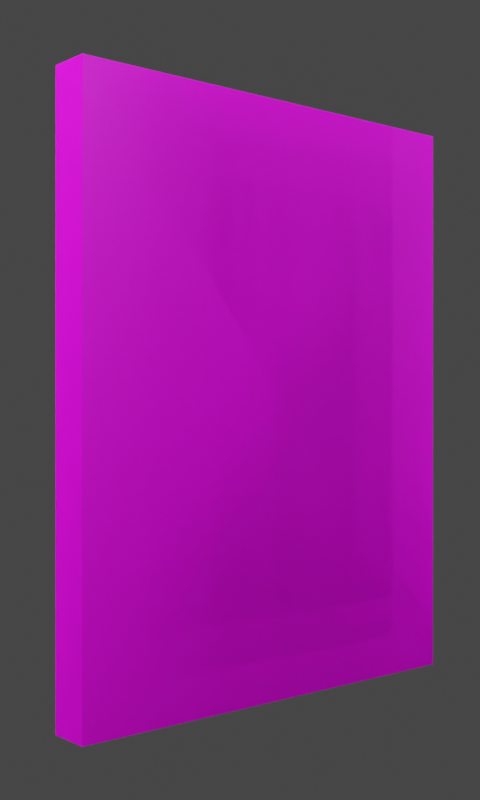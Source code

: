 # Source: book_collection.blend  (saved by Blender 4.0.36; exported with 4.5.12 LTS)
import bpy
from mathutils import Matrix  # noqa: F401  (used for matrix-valued properties, if any)

bpy.ops.wm.read_factory_settings(use_empty=True)
scene = bpy.context.scene
scene.name = 'Scene'

# ---- collections
col_collection = bpy.data.collections.new('Collection'); scene.collection.children.link(col_collection)

# ---- images (referenced by path relative to the original .blend; pixels are not part of the script)
import os
ASSET_DIR = os.environ.get("B2B_ASSET_DIR", "")  # directory of the original .blend (textures are referenced by path, not embedded)
HERE = os.path.dirname(os.path.abspath(__file__))  # packed textures are extracted next to this script under _unpacked/

def load_image(name, relpath, width, height, colorspace="sRGB"):
    """Load a texture the original file referenced (path relative to the .blend, or extracted next to this script)."""
    p = next((c for c in (os.path.join(HERE, relpath), os.path.join(ASSET_DIR, relpath)) if relpath and os.path.exists(c)), "")
    if p:
        img = bpy.data.images.load(p, check_existing=True)
        img.name = name
    else:  # same state as the original file: an image datablock whose file is absent (Cycles renders it pink)
        img = bpy.data.images.new(name, width, height)
        img.source = "FILE"
        img.filepath = "//" + (relpath or name)
    img.colorspace_settings.name = colorspace
    return img
img_spine_2403_png_001 = load_image('spine-2403.png.001', 'collection/spine-2403.png', 1024, 1024, 'sRGB')
img_paper_spine_png_014 = load_image('paper-spine.png.014', 'collection/paper-spine.png', 1024, 1024, 'sRGB')
img_cover_2403_jpg_001 = load_image('cover-2403.jpg.001', 'collection/cover-2403.jpg', 1024, 1024, 'sRGB')
img_backcover_2403_jpg_001 = load_image('backcover-2403.jpg.001', 'collection/backcover-2403.jpg', 1024, 1024, 'sRGB')
img_cover_2401_jpg = load_image('cover-2401.jpg', 'collection/cover-2401.jpg', 1024, 1024, 'sRGB')
img_spine_2401_png_001 = load_image('spine-2401.png.001', 'collection/spine-2401.png', 1024, 1024, 'sRGB')
img_backcover_2401_jpg_001 = load_image('backcover-2401.jpg.001', 'collection/backcover-2401.jpg', 1024, 1024, 'sRGB')
img_spine_2402_png_001 = load_image('spine-2402.png.001', 'collection/spine-2402.png', 1024, 1024, 'sRGB')
img_backcover_2402_jpg_001 = load_image('backcover-2402.jpg.001', 'collection/backcover-2402.jpg', 1024, 1024, 'sRGB')
img_cover_2402_jpg_001 = load_image('cover-2402.jpg.001', 'collection/cover-2402.jpg', 1024, 1024, 'sRGB')
img_spine_2301_png_001 = load_image('spine-2301.png.001', 'collection/spine-2301.png', 1024, 1024, 'sRGB')
img_cover_2301_jpg_001 = load_image('cover-2301.jpg.001', 'collection/cover-2301.jpg', 1024, 1024, 'sRGB')
img_backcover_2301_jpg_001 = load_image('backcover-2301.jpg.001', 'collection/backcover-2301.jpg', 1024, 1024, 'sRGB')
img_spine_2302_png_001 = load_image('spine-2302.png.001', 'collection/spine-2302.png', 1024, 1024, 'sRGB')
img_cover_2302_jpg_001 = load_image('cover-2302.jpg.001', 'collection/cover-2302.jpg', 1024, 1024, 'sRGB')
img_backcover_2302_jpg_001 = load_image('backcover-2302.jpg.001', 'collection/backcover-2302.jpg', 1024, 1024, 'sRGB')
img_spine_2303_png_001 = load_image('spine-2303.png.001', 'collection/spine-2303.png', 1024, 1024, 'sRGB')
img_cover_2303_jpg_001 = load_image('cover-2303.jpg.001', 'collection/cover-2303.jpg', 1024, 1024, 'sRGB')
img_backcover_2303_jpg_001 = load_image('backcover-2303.jpg.001', 'collection/backcover-2303.jpg', 1024, 1024, 'sRGB')
img_spine_2304_png_001 = load_image('spine-2304.png.001', 'collection/spine-2304.png', 1024, 1024, 'sRGB')
img_cover_2304_jpg_001 = load_image('cover-2304.jpg.001', 'collection/cover-2304.jpg', 1024, 1024, 'sRGB')
img_backcover_2304_jpg_001 = load_image('backcover-2304.jpg.001', 'collection/backcover-2304.jpg', 1024, 1024, 'sRGB')
img_spine_2305_png_001 = load_image('spine-2305.png.001', 'collection/spine-2305.png', 1024, 1024, 'sRGB')
img_cover_2305_jpg_001 = load_image('cover-2305.jpg.001', 'collection/cover-2305.jpg', 1024, 1024, 'sRGB')
img_backcover_2305_jpg_001 = load_image('backcover-2305.jpg.001', 'collection/backcover-2305.jpg', 1024, 1024, 'sRGB')
img_spine_2306_png_001 = load_image('spine-2306.png.001', 'collection/spine-2306.png', 1024, 1024, 'sRGB')
img_cover_2306_jpg_001 = load_image('cover-2306.jpg.001', 'collection/cover-2306.jpg', 1024, 1024, 'sRGB')
img_backcover_2306_jpg_001 = load_image('backcover-2306.jpg.001', 'collection/backcover-2306.jpg', 1024, 1024, 'sRGB')
img_spine_2307_png_001 = load_image('spine-2307.png.001', 'collection/spine-2307.png', 1024, 1024, 'sRGB')
img_cover_2307_jpg_001 = load_image('cover-2307.jpg.001', 'collection/cover-2307.jpg', 1024, 1024, 'sRGB')
img_backcover_2307_jpg_001 = load_image('backcover-2307.jpg.001', 'collection/backcover-2307.jpg', 1024, 1024, 'sRGB')
img_spine_2308_png_001 = load_image('spine-2308.png.001', 'collection/spine-2308.png', 1024, 1024, 'sRGB')
img_cover_2308_jpg_001 = load_image('cover-2308.jpg.001', 'collection/cover-2308.jpg', 1024, 1024, 'sRGB')
img_backcover_2308_jpg_001 = load_image('backcover-2308.jpg.001', 'collection/backcover-2308.jpg', 1024, 1024, 'sRGB')
img_spine_2309_png_001 = load_image('spine-2309.png.001', 'collection/spine-2309.png', 1024, 1024, 'sRGB')
img_cover_2309_jpg_001 = load_image('cover-2309.jpg.001', 'collection/cover-2309.jpg', 1024, 1024, 'sRGB')
img_backcover_2309_jpg_001 = load_image('backcover-2309.jpg.001', 'collection/backcover-2309.jpg', 1024, 1024, 'sRGB')
img_spine_2310_png_001 = load_image('spine-2310.png.001', 'collection/spine-2310.png', 1024, 1024, 'sRGB')
img_cover_2310_jpg_001 = load_image('cover-2310.jpg.001', 'collection/cover-2310.jpg', 1024, 1024, 'sRGB')
img_backcover_2310_jpg_001 = load_image('backcover-2310.jpg.001', 'collection/backcover-2310.jpg', 1024, 1024, 'sRGB')
img_spine_2311_png_001 = load_image('spine-2311.png.001', 'collection/spine-2311.png', 1024, 1024, 'sRGB')
img_cover_2311_jpg_001 = load_image('cover-2311.jpg.001', 'collection/cover-2311.jpg', 1024, 1024, 'sRGB')
img_backcover_2311_jpg_001 = load_image('backcover-2311.jpg.001', 'collection/backcover-2311.jpg', 1024, 1024, 'sRGB')
img_spine_2312_png_001 = load_image('spine-2312.png.001', 'collection/spine-2312.png', 1024, 1024, 'sRGB')
img_cover_2312_jpg_001 = load_image('cover-2312.jpg.001', 'collection/cover-2312.jpg', 1024, 1024, 'sRGB')
img_backcover_2312_jpg_001 = load_image('backcover-2312.jpg.001', 'collection/backcover-2312.jpg', 1024, 1024, 'sRGB')

# ---- materials (node trees are filled in below, after node groups)
mat_2403 = bpy.data.materials.new('책등2403')
mat_x = bpy.data.materials.new('종이')
mat_2403_1 = bpy.data.materials.new('커버2403')
mat_2403_2 = bpy.data.materials.new('뒷커버2403')
mat_2401 = bpy.data.materials.new('커버2401')
mat_2401_1 = bpy.data.materials.new('책등2401')
mat_2401_2 = bpy.data.materials.new('뒷커버2401')
mat_2402 = bpy.data.materials.new('책등2402')
mat_2402_1 = bpy.data.materials.new('뒷커버2402')
mat_2402_2 = bpy.data.materials.new('커버2402')
mat_2301 = bpy.data.materials.new('책등2301')
mat_2301_1 = bpy.data.materials.new('커버2301')
mat_2301_2 = bpy.data.materials.new('뒷커버2301')
mat_2302 = bpy.data.materials.new('책등2302')
mat_2302_1 = bpy.data.materials.new('커버2302')
mat_2302_2 = bpy.data.materials.new('뒷커버2302')
mat_2303 = bpy.data.materials.new('책등2303')
mat_2303_1 = bpy.data.materials.new('커버2303')
mat_2303_2 = bpy.data.materials.new('뒷커버2303')
mat_2304 = bpy.data.materials.new('책등2304')
mat_2304_1 = bpy.data.materials.new('커버2304')
mat_2304_2 = bpy.data.materials.new('뒷커버2304')
mat_2305 = bpy.data.materials.new('책등2305')
mat_2305_1 = bpy.data.materials.new('커버2305')
mat_2305_2 = bpy.data.materials.new('뒷커버2305')
mat_2306 = bpy.data.materials.new('책등2306')
mat_2306_1 = bpy.data.materials.new('커버2306')
mat_2306_2 = bpy.data.materials.new('뒷커버2306')
mat_2307 = bpy.data.materials.new('책등2307')
mat_2307_1 = bpy.data.materials.new('커버2307')
mat_2307_2 = bpy.data.materials.new('뒷커버2307')
mat_2308 = bpy.data.materials.new('책등2308')
mat_2308_1 = bpy.data.materials.new('커버2308')
mat_2308_2 = bpy.data.materials.new('뒷커버2308')
mat_2309 = bpy.data.materials.new('책등2309')
mat_2309_1 = bpy.data.materials.new('커버2309')
mat_2309_2 = bpy.data.materials.new('뒷커버2309')
mat_2310 = bpy.data.materials.new('책등2310')
mat_2310_1 = bpy.data.materials.new('커버2310')
mat_2310_2 = bpy.data.materials.new('뒷커버2310')
mat_2311 = bpy.data.materials.new('책등2311')
mat_2311_1 = bpy.data.materials.new('커버2311')
mat_2311_2 = bpy.data.materials.new('뒷커버2311')
mat_2312 = bpy.data.materials.new('책등2312')
mat_2312_1 = bpy.data.materials.new('커버2312')
mat_2312_2 = bpy.data.materials.new('뒷커버2312')

# ---- material node trees
mat_2403.use_nodes = True; mat_2403.node_tree.nodes.clear()
_N = mat_2403.node_tree.nodes; _L = mat_2403.node_tree.links
n0 = _N.new('ShaderNodeBsdfPrincipled'); n0.name = '프린시플드 BSDF'; n0.location = (10, 300)
n0.inputs[3].default_value = 1.45
n1 = _N.new('ShaderNodeOutputMaterial'); n1.name = '매테리얼 출력'; n1.location = (300, 300)
n2 = _N.new('ShaderNodeTexImage'); n2.name = '이미지 텍스처'; n2.location = (-280, 280)
n2.image = img_spine_2403_png_001
_L.new(n0.outputs[0], n1.inputs[0])
_L.new(n2.outputs[0], n0.inputs[0])
n1.is_active_output = True
mat_x.use_nodes = True; mat_x.node_tree.nodes.clear()
_N = mat_x.node_tree.nodes; _L = mat_x.node_tree.links
n0 = _N.new('ShaderNodeBsdfPrincipled'); n0.name = '프린시플드 BSDF'; n0.location = (10, 300)
n0.inputs[3].default_value = 1.45
n1 = _N.new('ShaderNodeOutputMaterial'); n1.name = '매테리얼 출력'; n1.location = (300, 300)
n2 = _N.new('ShaderNodeTexImage'); n2.name = '이미지 텍스처'; n2.location = (-280, 280)
n2.image = img_paper_spine_png_014
_L.new(n0.outputs[0], n1.inputs[0])
_L.new(n2.outputs[0], n0.inputs[0])
n1.is_active_output = True
mat_2403_1.use_nodes = True; mat_2403_1.node_tree.nodes.clear()
_N = mat_2403_1.node_tree.nodes; _L = mat_2403_1.node_tree.links
n0 = _N.new('ShaderNodeBsdfPrincipled'); n0.name = '프린시플드 BSDF'; n0.location = (10, 300)
n0.inputs[3].default_value = 1.45
n1 = _N.new('ShaderNodeOutputMaterial'); n1.name = '매테리얼 출력'; n1.location = (300, 300)
n2 = _N.new('ShaderNodeTexImage'); n2.name = '이미지 텍스처'; n2.location = (-280, 280)
n2.image = img_cover_2403_jpg_001
_L.new(n0.outputs[0], n1.inputs[0])
_L.new(n2.outputs[0], n0.inputs[0])
n1.is_active_output = True
mat_2403_2.use_nodes = True; mat_2403_2.node_tree.nodes.clear()
_N = mat_2403_2.node_tree.nodes; _L = mat_2403_2.node_tree.links
n0 = _N.new('ShaderNodeBsdfPrincipled'); n0.name = '프린시플드 BSDF'; n0.location = (10, 300)
n0.inputs[3].default_value = 1.45
n1 = _N.new('ShaderNodeOutputMaterial'); n1.name = '매테리얼 출력'; n1.location = (300, 300)
n2 = _N.new('ShaderNodeTexImage'); n2.name = '이미지 텍스처'; n2.location = (-280, 280)
n2.image = img_backcover_2403_jpg_001
_L.new(n0.outputs[0], n1.inputs[0])
_L.new(n2.outputs[0], n0.inputs[0])
n1.is_active_output = True
mat_2401.use_nodes = True; mat_2401.node_tree.nodes.clear()
_N = mat_2401.node_tree.nodes; _L = mat_2401.node_tree.links
n0 = _N.new('ShaderNodeBsdfPrincipled'); n0.name = '프린시플드 BSDF'; n0.location = (10, 300)
n0.inputs[3].default_value = 1.45
n1 = _N.new('ShaderNodeOutputMaterial'); n1.name = '매테리얼 출력'; n1.location = (300, 300)
n2 = _N.new('ShaderNodeTexImage'); n2.name = '이미지 텍스처'; n2.location = (-280, 280)
n2.image = img_cover_2401_jpg
_L.new(n0.outputs[0], n1.inputs[0])
_L.new(n2.outputs[0], n0.inputs[0])
n1.is_active_output = True
mat_2401_1.use_nodes = True; mat_2401_1.node_tree.nodes.clear()
_N = mat_2401_1.node_tree.nodes; _L = mat_2401_1.node_tree.links
n0 = _N.new('ShaderNodeBsdfPrincipled'); n0.name = '프린시플드 BSDF'; n0.location = (10, 300)
n0.inputs[3].default_value = 1.45
n1 = _N.new('ShaderNodeOutputMaterial'); n1.name = '매테리얼 출력'; n1.location = (300, 300)
n2 = _N.new('ShaderNodeTexImage'); n2.name = '이미지 텍스처'; n2.location = (-280, 280)
n2.image = img_spine_2401_png_001
_L.new(n0.outputs[0], n1.inputs[0])
_L.new(n2.outputs[0], n0.inputs[0])
n1.is_active_output = True
mat_2401_2.use_nodes = True; mat_2401_2.node_tree.nodes.clear()
_N = mat_2401_2.node_tree.nodes; _L = mat_2401_2.node_tree.links
n0 = _N.new('ShaderNodeBsdfPrincipled'); n0.name = '프린시플드 BSDF'; n0.location = (10, 300)
n0.inputs[3].default_value = 1.45
n1 = _N.new('ShaderNodeOutputMaterial'); n1.name = '매테리얼 출력'; n1.location = (300, 300)
n2 = _N.new('ShaderNodeTexImage'); n2.name = '이미지 텍스처'; n2.location = (-280, 280)
n2.image = img_backcover_2401_jpg_001
_L.new(n0.outputs[0], n1.inputs[0])
_L.new(n2.outputs[0], n0.inputs[0])
n1.is_active_output = True
mat_2402.use_nodes = True; mat_2402.node_tree.nodes.clear()
_N = mat_2402.node_tree.nodes; _L = mat_2402.node_tree.links
n0 = _N.new('ShaderNodeBsdfPrincipled'); n0.name = '프린시플드 BSDF'; n0.location = (10, 300)
n0.inputs[3].default_value = 1.45
n1 = _N.new('ShaderNodeOutputMaterial'); n1.name = '매테리얼 출력'; n1.location = (300, 300)
n2 = _N.new('ShaderNodeTexImage'); n2.name = '이미지 텍스처'; n2.location = (-280, 280)
n2.image = img_spine_2402_png_001
_L.new(n0.outputs[0], n1.inputs[0])
_L.new(n2.outputs[0], n0.inputs[0])
n1.is_active_output = True
mat_2402_1.use_nodes = True; mat_2402_1.node_tree.nodes.clear()
_N = mat_2402_1.node_tree.nodes; _L = mat_2402_1.node_tree.links
n0 = _N.new('ShaderNodeBsdfPrincipled'); n0.name = '프린시플드 BSDF'; n0.location = (10, 300)
n0.inputs[3].default_value = 1.45
n1 = _N.new('ShaderNodeOutputMaterial'); n1.name = '매테리얼 출력'; n1.location = (300, 300)
n2 = _N.new('ShaderNodeTexImage'); n2.name = '이미지 텍스처'; n2.location = (-280, 280)
n2.image = img_backcover_2402_jpg_001
_L.new(n0.outputs[0], n1.inputs[0])
_L.new(n2.outputs[0], n0.inputs[0])
n1.is_active_output = True
mat_2402_2.use_nodes = True; mat_2402_2.node_tree.nodes.clear()
_N = mat_2402_2.node_tree.nodes; _L = mat_2402_2.node_tree.links
n0 = _N.new('ShaderNodeBsdfPrincipled'); n0.name = '프린시플드 BSDF'; n0.location = (10, 300)
n0.inputs[3].default_value = 1.45
n1 = _N.new('ShaderNodeOutputMaterial'); n1.name = '매테리얼 출력'; n1.location = (300, 300)
n2 = _N.new('ShaderNodeTexImage'); n2.name = '이미지 텍스처'; n2.location = (-280, 280)
n2.image = img_cover_2402_jpg_001
_L.new(n0.outputs[0], n1.inputs[0])
_L.new(n2.outputs[0], n0.inputs[0])
n1.is_active_output = True
mat_2301.use_nodes = True; mat_2301.node_tree.nodes.clear()
_N = mat_2301.node_tree.nodes; _L = mat_2301.node_tree.links
n0 = _N.new('ShaderNodeBsdfPrincipled'); n0.name = '프린시플드 BSDF'; n0.location = (10, 300)
n0.inputs[3].default_value = 1.45
n1 = _N.new('ShaderNodeOutputMaterial'); n1.name = '매테리얼 출력'; n1.location = (300, 300)
n2 = _N.new('ShaderNodeTexImage'); n2.name = '이미지 텍스처'; n2.location = (-280, 280)
n2.image = img_spine_2301_png_001
_L.new(n0.outputs[0], n1.inputs[0])
_L.new(n2.outputs[0], n0.inputs[0])
n1.is_active_output = True
mat_2301_1.use_nodes = True; mat_2301_1.node_tree.nodes.clear()
_N = mat_2301_1.node_tree.nodes; _L = mat_2301_1.node_tree.links
n0 = _N.new('ShaderNodeBsdfPrincipled'); n0.name = '프린시플드 BSDF'; n0.location = (10, 300)
n0.inputs[3].default_value = 1.45
n1 = _N.new('ShaderNodeOutputMaterial'); n1.name = '매테리얼 출력'; n1.location = (300, 300)
n2 = _N.new('ShaderNodeTexImage'); n2.name = '이미지 텍스처'; n2.location = (-280, 280)
n2.image = img_cover_2301_jpg_001
_L.new(n0.outputs[0], n1.inputs[0])
_L.new(n2.outputs[0], n0.inputs[0])
n1.is_active_output = True
mat_2301_2.use_nodes = True; mat_2301_2.node_tree.nodes.clear()
_N = mat_2301_2.node_tree.nodes; _L = mat_2301_2.node_tree.links
n0 = _N.new('ShaderNodeBsdfPrincipled'); n0.name = '프린시플드 BSDF'; n0.location = (10, 300)
n0.inputs[3].default_value = 1.45
n1 = _N.new('ShaderNodeOutputMaterial'); n1.name = '매테리얼 출력'; n1.location = (300, 300)
n2 = _N.new('ShaderNodeTexImage'); n2.name = '이미지 텍스처'; n2.location = (-280, 280)
n2.image = img_backcover_2301_jpg_001
_L.new(n0.outputs[0], n1.inputs[0])
_L.new(n2.outputs[0], n0.inputs[0])
n1.is_active_output = True
mat_2302.use_nodes = True; mat_2302.node_tree.nodes.clear()
_N = mat_2302.node_tree.nodes; _L = mat_2302.node_tree.links
n0 = _N.new('ShaderNodeBsdfPrincipled'); n0.name = '프린시플드 BSDF'; n0.location = (10, 300)
n0.inputs[3].default_value = 1.45
n1 = _N.new('ShaderNodeOutputMaterial'); n1.name = '매테리얼 출력'; n1.location = (300, 300)
n2 = _N.new('ShaderNodeTexImage'); n2.name = '이미지 텍스처'; n2.location = (-280, 280)
n2.image = img_spine_2302_png_001
_L.new(n0.outputs[0], n1.inputs[0])
_L.new(n2.outputs[0], n0.inputs[0])
n1.is_active_output = True
mat_2302_1.use_nodes = True; mat_2302_1.node_tree.nodes.clear()
_N = mat_2302_1.node_tree.nodes; _L = mat_2302_1.node_tree.links
n0 = _N.new('ShaderNodeBsdfPrincipled'); n0.name = '프린시플드 BSDF'; n0.location = (10, 300)
n0.inputs[3].default_value = 1.45
n1 = _N.new('ShaderNodeOutputMaterial'); n1.name = '매테리얼 출력'; n1.location = (300, 300)
n2 = _N.new('ShaderNodeTexImage'); n2.name = '이미지 텍스처'; n2.location = (-280, 280)
n2.image = img_cover_2302_jpg_001
_L.new(n0.outputs[0], n1.inputs[0])
_L.new(n2.outputs[0], n0.inputs[0])
n1.is_active_output = True
mat_2302_2.use_nodes = True; mat_2302_2.node_tree.nodes.clear()
_N = mat_2302_2.node_tree.nodes; _L = mat_2302_2.node_tree.links
n0 = _N.new('ShaderNodeBsdfPrincipled'); n0.name = '프린시플드 BSDF'; n0.location = (10, 300)
n0.inputs[3].default_value = 1.45
n1 = _N.new('ShaderNodeOutputMaterial'); n1.name = '매테리얼 출력'; n1.location = (300, 300)
n2 = _N.new('ShaderNodeTexImage'); n2.name = '이미지 텍스처'; n2.location = (-280, 280)
n2.image = img_backcover_2302_jpg_001
_L.new(n0.outputs[0], n1.inputs[0])
_L.new(n2.outputs[0], n0.inputs[0])
n1.is_active_output = True
mat_2303.use_nodes = True; mat_2303.node_tree.nodes.clear()
_N = mat_2303.node_tree.nodes; _L = mat_2303.node_tree.links
n0 = _N.new('ShaderNodeBsdfPrincipled'); n0.name = '프린시플드 BSDF'; n0.location = (10, 300)
n0.inputs[3].default_value = 1.45
n1 = _N.new('ShaderNodeOutputMaterial'); n1.name = '매테리얼 출력'; n1.location = (300, 300)
n2 = _N.new('ShaderNodeTexImage'); n2.name = '이미지 텍스처'; n2.location = (-280, 280)
n2.image = img_spine_2303_png_001
_L.new(n0.outputs[0], n1.inputs[0])
_L.new(n2.outputs[0], n0.inputs[0])
n1.is_active_output = True
mat_2303_1.use_nodes = True; mat_2303_1.node_tree.nodes.clear()
_N = mat_2303_1.node_tree.nodes; _L = mat_2303_1.node_tree.links
n0 = _N.new('ShaderNodeBsdfPrincipled'); n0.name = '프린시플드 BSDF'; n0.location = (10, 300)
n0.inputs[3].default_value = 1.45
n1 = _N.new('ShaderNodeOutputMaterial'); n1.name = '매테리얼 출력'; n1.location = (300, 300)
n2 = _N.new('ShaderNodeTexImage'); n2.name = '이미지 텍스처'; n2.location = (-280, 280)
n2.image = img_cover_2303_jpg_001
_L.new(n0.outputs[0], n1.inputs[0])
_L.new(n2.outputs[0], n0.inputs[0])
n1.is_active_output = True
mat_2303_2.use_nodes = True; mat_2303_2.node_tree.nodes.clear()
_N = mat_2303_2.node_tree.nodes; _L = mat_2303_2.node_tree.links
n0 = _N.new('ShaderNodeBsdfPrincipled'); n0.name = '프린시플드 BSDF'; n0.location = (10, 300)
n0.inputs[3].default_value = 1.45
n1 = _N.new('ShaderNodeOutputMaterial'); n1.name = '매테리얼 출력'; n1.location = (300, 300)
n2 = _N.new('ShaderNodeTexImage'); n2.name = '이미지 텍스처'; n2.location = (-280, 280)
n2.image = img_backcover_2303_jpg_001
_L.new(n0.outputs[0], n1.inputs[0])
_L.new(n2.outputs[0], n0.inputs[0])
n1.is_active_output = True
mat_2304.use_nodes = True; mat_2304.node_tree.nodes.clear()
_N = mat_2304.node_tree.nodes; _L = mat_2304.node_tree.links
n0 = _N.new('ShaderNodeBsdfPrincipled'); n0.name = '프린시플드 BSDF'; n0.location = (10, 300)
n0.inputs[3].default_value = 1.45
n1 = _N.new('ShaderNodeOutputMaterial'); n1.name = '매테리얼 출력'; n1.location = (300, 300)
n2 = _N.new('ShaderNodeTexImage'); n2.name = '이미지 텍스처'; n2.location = (-280, 280)
n2.image = img_spine_2304_png_001
_L.new(n0.outputs[0], n1.inputs[0])
_L.new(n2.outputs[0], n0.inputs[0])
n1.is_active_output = True
mat_2304_1.use_nodes = True; mat_2304_1.node_tree.nodes.clear()
_N = mat_2304_1.node_tree.nodes; _L = mat_2304_1.node_tree.links
n0 = _N.new('ShaderNodeBsdfPrincipled'); n0.name = '프린시플드 BSDF'; n0.location = (10, 300)
n0.inputs[3].default_value = 1.45
n1 = _N.new('ShaderNodeOutputMaterial'); n1.name = '매테리얼 출력'; n1.location = (300, 300)
n2 = _N.new('ShaderNodeTexImage'); n2.name = '이미지 텍스처'; n2.location = (-280, 280)
n2.image = img_cover_2304_jpg_001
_L.new(n0.outputs[0], n1.inputs[0])
_L.new(n2.outputs[0], n0.inputs[0])
n1.is_active_output = True
mat_2304_2.use_nodes = True; mat_2304_2.node_tree.nodes.clear()
_N = mat_2304_2.node_tree.nodes; _L = mat_2304_2.node_tree.links
n0 = _N.new('ShaderNodeBsdfPrincipled'); n0.name = '프린시플드 BSDF'; n0.location = (10, 300)
n0.inputs[3].default_value = 1.45
n1 = _N.new('ShaderNodeOutputMaterial'); n1.name = '매테리얼 출력'; n1.location = (300, 300)
n2 = _N.new('ShaderNodeTexImage'); n2.name = '이미지 텍스처'; n2.location = (-280, 280)
n2.image = img_backcover_2304_jpg_001
_L.new(n0.outputs[0], n1.inputs[0])
_L.new(n2.outputs[0], n0.inputs[0])
n1.is_active_output = True
mat_2305.use_nodes = True; mat_2305.node_tree.nodes.clear()
_N = mat_2305.node_tree.nodes; _L = mat_2305.node_tree.links
n0 = _N.new('ShaderNodeBsdfPrincipled'); n0.name = '프린시플드 BSDF'; n0.location = (10, 300)
n0.inputs[3].default_value = 1.45
n1 = _N.new('ShaderNodeOutputMaterial'); n1.name = '매테리얼 출력'; n1.location = (300, 300)
n2 = _N.new('ShaderNodeTexImage'); n2.name = '이미지 텍스처'; n2.location = (-280, 280)
n2.image = img_spine_2305_png_001
_L.new(n0.outputs[0], n1.inputs[0])
_L.new(n2.outputs[0], n0.inputs[0])
n1.is_active_output = True
mat_2305_1.use_nodes = True; mat_2305_1.node_tree.nodes.clear()
_N = mat_2305_1.node_tree.nodes; _L = mat_2305_1.node_tree.links
n0 = _N.new('ShaderNodeBsdfPrincipled'); n0.name = '프린시플드 BSDF'; n0.location = (10, 300)
n0.inputs[3].default_value = 1.45
n1 = _N.new('ShaderNodeOutputMaterial'); n1.name = '매테리얼 출력'; n1.location = (300, 300)
n2 = _N.new('ShaderNodeTexImage'); n2.name = '이미지 텍스처'; n2.location = (-280, 280)
n2.image = img_cover_2305_jpg_001
_L.new(n0.outputs[0], n1.inputs[0])
_L.new(n2.outputs[0], n0.inputs[0])
n1.is_active_output = True
mat_2305_2.use_nodes = True; mat_2305_2.node_tree.nodes.clear()
_N = mat_2305_2.node_tree.nodes; _L = mat_2305_2.node_tree.links
n0 = _N.new('ShaderNodeBsdfPrincipled'); n0.name = '프린시플드 BSDF'; n0.location = (10, 300)
n0.inputs[3].default_value = 1.45
n1 = _N.new('ShaderNodeOutputMaterial'); n1.name = '매테리얼 출력'; n1.location = (300, 300)
n2 = _N.new('ShaderNodeTexImage'); n2.name = '이미지 텍스처'; n2.location = (-280, 280)
n2.image = img_backcover_2305_jpg_001
_L.new(n0.outputs[0], n1.inputs[0])
_L.new(n2.outputs[0], n0.inputs[0])
n1.is_active_output = True
mat_2306.use_nodes = True; mat_2306.node_tree.nodes.clear()
_N = mat_2306.node_tree.nodes; _L = mat_2306.node_tree.links
n0 = _N.new('ShaderNodeBsdfPrincipled'); n0.name = '프린시플드 BSDF'; n0.location = (10, 300)
n0.inputs[3].default_value = 1.45
n1 = _N.new('ShaderNodeOutputMaterial'); n1.name = '매테리얼 출력'; n1.location = (300, 300)
n2 = _N.new('ShaderNodeTexImage'); n2.name = '이미지 텍스처'; n2.location = (-280, 280)
n2.image = img_spine_2306_png_001
_L.new(n0.outputs[0], n1.inputs[0])
_L.new(n2.outputs[0], n0.inputs[0])
n1.is_active_output = True
mat_2306_1.use_nodes = True; mat_2306_1.node_tree.nodes.clear()
_N = mat_2306_1.node_tree.nodes; _L = mat_2306_1.node_tree.links
n0 = _N.new('ShaderNodeBsdfPrincipled'); n0.name = '프린시플드 BSDF'; n0.location = (10, 300)
n0.inputs[3].default_value = 1.45
n1 = _N.new('ShaderNodeOutputMaterial'); n1.name = '매테리얼 출력'; n1.location = (300, 300)
n2 = _N.new('ShaderNodeTexImage'); n2.name = '이미지 텍스처'; n2.location = (-280, 280)
n2.image = img_cover_2306_jpg_001
_L.new(n0.outputs[0], n1.inputs[0])
_L.new(n2.outputs[0], n0.inputs[0])
n1.is_active_output = True
mat_2306_2.use_nodes = True; mat_2306_2.node_tree.nodes.clear()
_N = mat_2306_2.node_tree.nodes; _L = mat_2306_2.node_tree.links
n0 = _N.new('ShaderNodeBsdfPrincipled'); n0.name = '프린시플드 BSDF'; n0.location = (10, 300)
n0.inputs[3].default_value = 1.45
n1 = _N.new('ShaderNodeOutputMaterial'); n1.name = '매테리얼 출력'; n1.location = (300, 300)
n2 = _N.new('ShaderNodeTexImage'); n2.name = '이미지 텍스처'; n2.location = (-280, 280)
n2.image = img_backcover_2306_jpg_001
_L.new(n0.outputs[0], n1.inputs[0])
_L.new(n2.outputs[0], n0.inputs[0])
n1.is_active_output = True
mat_2307.use_nodes = True; mat_2307.node_tree.nodes.clear()
_N = mat_2307.node_tree.nodes; _L = mat_2307.node_tree.links
n0 = _N.new('ShaderNodeBsdfPrincipled'); n0.name = '프린시플드 BSDF'; n0.location = (10, 300)
n0.inputs[3].default_value = 1.45
n1 = _N.new('ShaderNodeOutputMaterial'); n1.name = '매테리얼 출력'; n1.location = (300, 300)
n2 = _N.new('ShaderNodeTexImage'); n2.name = '이미지 텍스처'; n2.location = (-280, 280)
n2.image = img_spine_2307_png_001
_L.new(n0.outputs[0], n1.inputs[0])
_L.new(n2.outputs[0], n0.inputs[0])
n1.is_active_output = True
mat_2307_1.use_nodes = True; mat_2307_1.node_tree.nodes.clear()
_N = mat_2307_1.node_tree.nodes; _L = mat_2307_1.node_tree.links
n0 = _N.new('ShaderNodeBsdfPrincipled'); n0.name = '프린시플드 BSDF'; n0.location = (10, 300)
n0.inputs[3].default_value = 1.45
n1 = _N.new('ShaderNodeOutputMaterial'); n1.name = '매테리얼 출력'; n1.location = (300, 300)
n2 = _N.new('ShaderNodeTexImage'); n2.name = '이미지 텍스처'; n2.location = (-280, 280)
n2.image = img_cover_2307_jpg_001
_L.new(n0.outputs[0], n1.inputs[0])
_L.new(n2.outputs[0], n0.inputs[0])
n1.is_active_output = True
mat_2307_2.use_nodes = True; mat_2307_2.node_tree.nodes.clear()
_N = mat_2307_2.node_tree.nodes; _L = mat_2307_2.node_tree.links
n0 = _N.new('ShaderNodeBsdfPrincipled'); n0.name = '프린시플드 BSDF'; n0.location = (10, 300)
n0.inputs[3].default_value = 1.45
n1 = _N.new('ShaderNodeOutputMaterial'); n1.name = '매테리얼 출력'; n1.location = (300, 300)
n2 = _N.new('ShaderNodeTexImage'); n2.name = '이미지 텍스처'; n2.location = (-280, 280)
n2.image = img_backcover_2307_jpg_001
_L.new(n0.outputs[0], n1.inputs[0])
_L.new(n2.outputs[0], n0.inputs[0])
n1.is_active_output = True
mat_2308.use_nodes = True; mat_2308.node_tree.nodes.clear()
_N = mat_2308.node_tree.nodes; _L = mat_2308.node_tree.links
n0 = _N.new('ShaderNodeBsdfPrincipled'); n0.name = '프린시플드 BSDF'; n0.location = (10, 300)
n0.inputs[3].default_value = 1.45
n1 = _N.new('ShaderNodeOutputMaterial'); n1.name = '매테리얼 출력'; n1.location = (300, 300)
n2 = _N.new('ShaderNodeTexImage'); n2.name = '이미지 텍스처'; n2.location = (-280, 280)
n2.image = img_spine_2308_png_001
_L.new(n0.outputs[0], n1.inputs[0])
_L.new(n2.outputs[0], n0.inputs[0])
n1.is_active_output = True
mat_2308_1.use_nodes = True; mat_2308_1.node_tree.nodes.clear()
_N = mat_2308_1.node_tree.nodes; _L = mat_2308_1.node_tree.links
n0 = _N.new('ShaderNodeBsdfPrincipled'); n0.name = '프린시플드 BSDF'; n0.location = (10, 300)
n0.inputs[3].default_value = 1.45
n1 = _N.new('ShaderNodeOutputMaterial'); n1.name = '매테리얼 출력'; n1.location = (300, 300)
n2 = _N.new('ShaderNodeTexImage'); n2.name = '이미지 텍스처'; n2.location = (-280, 280)
n2.image = img_cover_2308_jpg_001
_L.new(n0.outputs[0], n1.inputs[0])
_L.new(n2.outputs[0], n0.inputs[0])
n1.is_active_output = True
mat_2308_2.use_nodes = True; mat_2308_2.node_tree.nodes.clear()
_N = mat_2308_2.node_tree.nodes; _L = mat_2308_2.node_tree.links
n0 = _N.new('ShaderNodeBsdfPrincipled'); n0.name = '프린시플드 BSDF'; n0.location = (10, 300)
n0.inputs[3].default_value = 1.45
n1 = _N.new('ShaderNodeOutputMaterial'); n1.name = '매테리얼 출력'; n1.location = (300, 300)
n2 = _N.new('ShaderNodeTexImage'); n2.name = '이미지 텍스처'; n2.location = (-280, 280)
n2.image = img_backcover_2308_jpg_001
_L.new(n0.outputs[0], n1.inputs[0])
_L.new(n2.outputs[0], n0.inputs[0])
n1.is_active_output = True
mat_2309.use_nodes = True; mat_2309.node_tree.nodes.clear()
_N = mat_2309.node_tree.nodes; _L = mat_2309.node_tree.links
n0 = _N.new('ShaderNodeBsdfPrincipled'); n0.name = '프린시플드 BSDF'; n0.location = (10, 300)
n0.inputs[3].default_value = 1.45
n1 = _N.new('ShaderNodeOutputMaterial'); n1.name = '매테리얼 출력'; n1.location = (300, 300)
n2 = _N.new('ShaderNodeTexImage'); n2.name = '이미지 텍스처'; n2.location = (-280, 280)
n2.image = img_spine_2309_png_001
_L.new(n0.outputs[0], n1.inputs[0])
_L.new(n2.outputs[0], n0.inputs[0])
n1.is_active_output = True
mat_2309_1.use_nodes = True; mat_2309_1.node_tree.nodes.clear()
_N = mat_2309_1.node_tree.nodes; _L = mat_2309_1.node_tree.links
n0 = _N.new('ShaderNodeBsdfPrincipled'); n0.name = '프린시플드 BSDF'; n0.location = (10, 300)
n0.inputs[3].default_value = 1.45
n1 = _N.new('ShaderNodeOutputMaterial'); n1.name = '매테리얼 출력'; n1.location = (300, 300)
n2 = _N.new('ShaderNodeTexImage'); n2.name = '이미지 텍스처'; n2.location = (-280, 280)
n2.image = img_cover_2309_jpg_001
_L.new(n0.outputs[0], n1.inputs[0])
_L.new(n2.outputs[0], n0.inputs[0])
n1.is_active_output = True
mat_2309_2.use_nodes = True; mat_2309_2.node_tree.nodes.clear()
_N = mat_2309_2.node_tree.nodes; _L = mat_2309_2.node_tree.links
n0 = _N.new('ShaderNodeBsdfPrincipled'); n0.name = '프린시플드 BSDF'; n0.location = (10, 300)
n0.inputs[3].default_value = 1.45
n1 = _N.new('ShaderNodeOutputMaterial'); n1.name = '매테리얼 출력'; n1.location = (300, 300)
n2 = _N.new('ShaderNodeTexImage'); n2.name = '이미지 텍스처'; n2.location = (-280, 280)
n2.image = img_backcover_2309_jpg_001
_L.new(n0.outputs[0], n1.inputs[0])
_L.new(n2.outputs[0], n0.inputs[0])
n1.is_active_output = True
mat_2310.use_nodes = True; mat_2310.node_tree.nodes.clear()
_N = mat_2310.node_tree.nodes; _L = mat_2310.node_tree.links
n0 = _N.new('ShaderNodeBsdfPrincipled'); n0.name = '프린시플드 BSDF'; n0.location = (10, 300)
n0.inputs[3].default_value = 1.45
n1 = _N.new('ShaderNodeOutputMaterial'); n1.name = '매테리얼 출력'; n1.location = (300, 300)
n2 = _N.new('ShaderNodeTexImage'); n2.name = '이미지 텍스처'; n2.location = (-280, 280)
n2.image = img_spine_2310_png_001
_L.new(n0.outputs[0], n1.inputs[0])
_L.new(n2.outputs[0], n0.inputs[0])
n1.is_active_output = True
mat_2310_1.use_nodes = True; mat_2310_1.node_tree.nodes.clear()
_N = mat_2310_1.node_tree.nodes; _L = mat_2310_1.node_tree.links
n0 = _N.new('ShaderNodeBsdfPrincipled'); n0.name = '프린시플드 BSDF'; n0.location = (10, 300)
n0.inputs[3].default_value = 1.45
n1 = _N.new('ShaderNodeOutputMaterial'); n1.name = '매테리얼 출력'; n1.location = (300, 300)
n2 = _N.new('ShaderNodeTexImage'); n2.name = '이미지 텍스처'; n2.location = (-280, 280)
n2.image = img_cover_2310_jpg_001
_L.new(n0.outputs[0], n1.inputs[0])
_L.new(n2.outputs[0], n0.inputs[0])
n1.is_active_output = True
mat_2310_2.use_nodes = True; mat_2310_2.node_tree.nodes.clear()
_N = mat_2310_2.node_tree.nodes; _L = mat_2310_2.node_tree.links
n0 = _N.new('ShaderNodeBsdfPrincipled'); n0.name = '프린시플드 BSDF'; n0.location = (10, 300)
n0.inputs[3].default_value = 1.45
n1 = _N.new('ShaderNodeOutputMaterial'); n1.name = '매테리얼 출력'; n1.location = (300, 300)
n2 = _N.new('ShaderNodeTexImage'); n2.name = '이미지 텍스처'; n2.location = (-280, 280)
n2.image = img_backcover_2310_jpg_001
_L.new(n0.outputs[0], n1.inputs[0])
_L.new(n2.outputs[0], n0.inputs[0])
n1.is_active_output = True
mat_2311.use_nodes = True; mat_2311.node_tree.nodes.clear()
_N = mat_2311.node_tree.nodes; _L = mat_2311.node_tree.links
n0 = _N.new('ShaderNodeBsdfPrincipled'); n0.name = '프린시플드 BSDF'; n0.location = (10, 300)
n0.inputs[3].default_value = 1.45
n1 = _N.new('ShaderNodeOutputMaterial'); n1.name = '매테리얼 출력'; n1.location = (300, 300)
n2 = _N.new('ShaderNodeTexImage'); n2.name = '이미지 텍스처'; n2.location = (-280, 280)
n2.image = img_spine_2311_png_001
_L.new(n0.outputs[0], n1.inputs[0])
_L.new(n2.outputs[0], n0.inputs[0])
n1.is_active_output = True
mat_2311_1.use_nodes = True; mat_2311_1.node_tree.nodes.clear()
_N = mat_2311_1.node_tree.nodes; _L = mat_2311_1.node_tree.links
n0 = _N.new('ShaderNodeBsdfPrincipled'); n0.name = '프린시플드 BSDF'; n0.location = (10, 300)
n0.inputs[3].default_value = 1.45
n1 = _N.new('ShaderNodeOutputMaterial'); n1.name = '매테리얼 출력'; n1.location = (300, 300)
n2 = _N.new('ShaderNodeTexImage'); n2.name = '이미지 텍스처'; n2.location = (-280, 280)
n2.image = img_cover_2311_jpg_001
_L.new(n0.outputs[0], n1.inputs[0])
_L.new(n2.outputs[0], n0.inputs[0])
n1.is_active_output = True
mat_2311_2.use_nodes = True; mat_2311_2.node_tree.nodes.clear()
_N = mat_2311_2.node_tree.nodes; _L = mat_2311_2.node_tree.links
n0 = _N.new('ShaderNodeBsdfPrincipled'); n0.name = '프린시플드 BSDF'; n0.location = (10, 300)
n0.inputs[3].default_value = 1.45
n1 = _N.new('ShaderNodeOutputMaterial'); n1.name = '매테리얼 출력'; n1.location = (300, 300)
n2 = _N.new('ShaderNodeTexImage'); n2.name = '이미지 텍스처'; n2.location = (-280, 280)
n2.image = img_backcover_2311_jpg_001
_L.new(n0.outputs[0], n1.inputs[0])
_L.new(n2.outputs[0], n0.inputs[0])
n1.is_active_output = True
mat_2312.use_nodes = True; mat_2312.node_tree.nodes.clear()
_N = mat_2312.node_tree.nodes; _L = mat_2312.node_tree.links
n0 = _N.new('ShaderNodeBsdfPrincipled'); n0.name = '프린시플드 BSDF'; n0.location = (10, 300)
n0.inputs[3].default_value = 1.45
n1 = _N.new('ShaderNodeOutputMaterial'); n1.name = '매테리얼 출력'; n1.location = (300, 300)
n2 = _N.new('ShaderNodeTexImage'); n2.name = '이미지 텍스처'; n2.location = (-280, 280)
n2.image = img_spine_2312_png_001
_L.new(n0.outputs[0], n1.inputs[0])
_L.new(n2.outputs[0], n0.inputs[0])
n1.is_active_output = True
mat_2312_1.use_nodes = True; mat_2312_1.node_tree.nodes.clear()
_N = mat_2312_1.node_tree.nodes; _L = mat_2312_1.node_tree.links
n0 = _N.new('ShaderNodeBsdfPrincipled'); n0.name = '프린시플드 BSDF'; n0.location = (10, 300)
n0.inputs[3].default_value = 1.45
n1 = _N.new('ShaderNodeOutputMaterial'); n1.name = '매테리얼 출력'; n1.location = (300, 300)
n2 = _N.new('ShaderNodeTexImage'); n2.name = '이미지 텍스처'; n2.location = (-280, 280)
n2.image = img_cover_2312_jpg_001
_L.new(n0.outputs[0], n1.inputs[0])
_L.new(n2.outputs[0], n0.inputs[0])
n1.is_active_output = True
mat_2312_2.use_nodes = True; mat_2312_2.node_tree.nodes.clear()
_N = mat_2312_2.node_tree.nodes; _L = mat_2312_2.node_tree.links
n0 = _N.new('ShaderNodeBsdfPrincipled'); n0.name = '프린시플드 BSDF'; n0.location = (10, 300)
n0.inputs[3].default_value = 1.45
n1 = _N.new('ShaderNodeOutputMaterial'); n1.name = '매테리얼 출력'; n1.location = (300, 300)
n2 = _N.new('ShaderNodeTexImage'); n2.name = '이미지 텍스처'; n2.location = (-280, 280)
n2.image = img_backcover_2312_jpg_001
_L.new(n0.outputs[0], n1.inputs[0])
_L.new(n2.outputs[0], n0.inputs[0])
n1.is_active_output = True

# ---- world
world_world = bpy.data.worlds.new('World'); scene.world = world_world
world_world.use_nodes = True; world_world.node_tree.nodes.clear()
_N = world_world.node_tree.nodes; _L = world_world.node_tree.links
n0 = _N.new('ShaderNodeOutputWorld'); n0.name = 'World Output'; n0.location = (300, 300)
n1 = _N.new('ShaderNodeBackground'); n1.name = 'Background'; n1.location = (10, 300)
n1.inputs[0].default_value = (0.05088, 0.05088, 0.05088, 1.0)
_L.new(n1.outputs[0], n0.inputs[0])
n0.is_active_output = True
world_world.color = (0.05088, 0.05088, 0.05088)
world_world.use_sun_shadow = False
world_world.sun_shadow_jitter_overblur = 0.0

# ---- cameras
cam_camera_001 = bpy.data.cameras.new('Camera.001')

# ---- lights
light_area = bpy.data.lights.new('Area', 'AREA')
light_area.transmission_factor = 0.0
light_area.energy = 2356.0
light_area.shadow_soft_size = 5.0
light_area.shadow_maximum_resolution = 0.006
light_area.use_absolute_resolution = True
light_area.size = 5.0
light_area.size_y = 1.0
light_spot = bpy.data.lights.new('Spot', 'SPOT')
light_spot.transmission_factor = 0.0
light_spot.energy = 6000.0
light_spot.shadow_soft_size = 3.0
light_spot.shadow_maximum_resolution = 0.006
light_spot.use_absolute_resolution = True
light_spot.use_soft_falloff = False
light_area_001 = bpy.data.lights.new('Area.001', 'AREA')
light_area_001.transmission_factor = 0.0
light_area_001.energy = 911.6
light_area_001.shadow_soft_size = 5.0
light_area_001.shadow_maximum_resolution = 0.006
light_area_001.use_absolute_resolution = True
light_area_001.size = 5.0
light_area_001.size_y = 1.0

# ---- meshes
me_006 = bpy.data.meshes.new('큐브.006')
me_006.from_pydata([(-2.1, -2.97, -0.6002), (-2.1, 2.97, -0.6002), (-2.1, -2.97, -1.4), (-2.1, 2.97, -1.4), (2.1, -2.97, -0.6002), (2.1, 2.97, -0.6002), (2.1, -2.97, -1.4), (2.1, 2.97, -1.4)], [], [(4, 5, 1, 0), (6, 7, 5, 4), (2, 3, 7, 6), (2, 6, 4, 0), (7, 3, 1, 5), (0, 1, 3, 2)])
me_006.polygons.foreach_set('material_index', [2, 0, 3, 0, 0, 1])
_uv = me_006.uv_layers.new(name='UVMap')
_uv.uv.foreach_set('vector', [9.963e-05, 0.9969, 9.969e-05, -0.001499, 0.9999, -0.001499, 0.9999, 0.9969, 0.9999, 0.001642, 0.9999, 0.9978, 7.677e-05, 0.9978, 7.74e-05, 0.001642, 9.966e-05, 0.9974, 9.96e-05, 0.0008433, 0.9999, 0.0008433, 0.9999, 0.9974, 0.125, 0.5, 0.375, 0.5, 0.375, 0.75, 0.125, 0.75, 0.625, 0.5, 0.875, 0.5, 0.875, 0.75, 0.625, 0.75, 7.734e-05, 0.9968, 7.704e-05, -0.002505, 0.9999, -0.002504, 0.9999, 0.9968])
me_006.materials.append(mat_2403)
me_006.materials.append(mat_x)
me_006.materials.append(mat_2403_1)
me_006.materials.append(mat_2403_2)
me_006.update()
me_006.normals_split_custom_set([tuple(v) for v in zip(*[iter([0.0, 0.0, 1.0, 0.0, 0.0, 1.0, 0.0, 0.0, 1.0, 0.0, 0.0, 1.0, 1.0, 0.0, 0.0, 1.0, 0.0, 0.0, 1.0, 0.0, 0.0, 1.0, 0.0, 0.0, 0.0, 0.0, -1.0, 0.0, 0.0, -1.0, 0.0, 0.0, -1.0, 0.0, 0.0, -1.0, 0.0, -1.0, 0.0, 0.0, -1.0, 0.0, 0.0, -1.0, 0.0, 0.0, -1.0, 0.0, 0.0, 1.0, 0.0, 0.0, 1.0, 0.0, 0.0, 1.0, 0.0, 0.0, 1.0, 0.0, -1.0, 0.0, 0.0, -1.0, 0.0, 0.0, -1.0, 0.0, 0.0, -1.0, 0.0, 0.0])] * 3)])
me_007 = bpy.data.meshes.new('큐브.007')
me_007.from_pydata([(-2.1, -2.97, -0.6002), (-2.1, 2.97, -0.6002), (-2.1, -2.97, -1.4), (-2.1, 2.97, -1.4), (2.1, -2.97, -0.6002), (2.1, 2.97, -0.6002), (2.1, -2.97, -1.4), (2.1, 2.97, -1.4)], [], [(4, 5, 1, 0), (6, 7, 5, 4), (2, 3, 7, 6), (2, 6, 4, 0), (7, 3, 1, 5), (0, 1, 3, 2)])
me_007.polygons.foreach_set('material_index', [0, 1, 3, 0, 0, 2])
_uv = me_007.uv_layers.new(name='UVMap')
_uv.uv.foreach_set('vector', [9.963e-05, 0.9969, 9.969e-05, -0.001499, 0.9999, -0.001499, 0.9999, 0.9969, 0.9999, 0.001642, 0.9999, 0.9978, 7.802e-05, 0.9978, 7.647e-05, 0.001642, 9.966e-05, 0.9974, 9.96e-05, 0.0008433, 0.9999, 0.0008433, 0.9999, 0.9974, 0.125, 0.5, 0.375, 0.5, 0.375, 0.75, 0.125, 0.75, 0.625, 0.5, 0.875, 0.5, 0.875, 0.75, 0.625, 0.75, 7.734e-05, 0.9968, 7.704e-05, -0.002505, 0.9999, -0.002504, 0.9999, 0.9968])
me_007.materials.append(mat_2401)
me_007.materials.append(mat_2401_1)
me_007.materials.append(mat_x)
me_007.materials.append(mat_2401_2)
me_007.update()
me_007.normals_split_custom_set([tuple(v) for v in zip(*[iter([0.0, 0.0, 1.0, 0.0, 0.0, 1.0, 0.0, 0.0, 1.0, 0.0, 0.0, 1.0, 1.0, 0.0, 0.0, 1.0, 0.0, 0.0, 1.0, 0.0, 0.0, 1.0, 0.0, 0.0, 0.0, 0.0, -1.0, 0.0, 0.0, -1.0, 0.0, 0.0, -1.0, 0.0, 0.0, -1.0, 0.0, -1.0, 0.0, 0.0, -1.0, 0.0, 0.0, -1.0, 0.0, 0.0, -1.0, 0.0, 0.0, 1.0, 0.0, 0.0, 1.0, 0.0, 0.0, 1.0, 0.0, 0.0, 1.0, 0.0, -1.0, 0.0, 0.0, -1.0, 0.0, 0.0, -1.0, 0.0, 0.0, -1.0, 0.0, 0.0])] * 3)])
me_008 = bpy.data.meshes.new('큐브.008')
me_008.from_pydata([(-2.1, -2.97, -0.6002), (-2.1, 2.97, -0.6002), (-2.1, -2.97, -1.4), (-2.1, 2.97, -1.4), (2.1, -2.97, -0.6002), (2.1, 2.97, -0.6002), (2.1, -2.97, -1.4), (2.1, 2.97, -1.4)], [], [(4, 5, 1, 0), (6, 7, 5, 4), (2, 3, 7, 6), (2, 6, 4, 0), (7, 3, 1, 5), (0, 1, 3, 2)])
me_008.polygons.foreach_set('material_index', [2, 0, 1, 0, 0, 3])
_uv = me_008.uv_layers.new(name='UVMap')
_uv.uv.foreach_set('vector', [9.963e-05, 0.9969, 9.969e-05, -0.001499, 0.9999, -0.001499, 0.9999, 0.9969, 0.9999, 0.001642, 0.9999, 0.9978, 7.677e-05, 0.9978, 7.74e-05, 0.001642, 9.966e-05, 0.9974, 9.96e-05, 0.0008433, 0.9999, 0.0008433, 0.9999, 0.9974, 0.125, 0.5, 0.375, 0.5, 0.375, 0.75, 0.125, 0.75, 0.625, 0.5, 0.875, 0.5, 0.875, 0.75, 0.625, 0.75, 7.734e-05, 0.9968, 7.704e-05, -0.002505, 0.9999, -0.002504, 0.9999, 0.9968])
me_008.materials.append(mat_2402)
me_008.materials.append(mat_2402_1)
me_008.materials.append(mat_2402_2)
me_008.materials.append(mat_x)
me_008.update()
me_008.normals_split_custom_set([tuple(v) for v in zip(*[iter([0.0, 0.0, 1.0, 0.0, 0.0, 1.0, 0.0, 0.0, 1.0, 0.0, 0.0, 1.0, 1.0, 0.0, 0.0, 1.0, 0.0, 0.0, 1.0, 0.0, 0.0, 1.0, 0.0, 0.0, 0.0, 0.0, -1.0, 0.0, 0.0, -1.0, 0.0, 0.0, -1.0, 0.0, 0.0, -1.0, 0.0, -1.0, 0.0, 0.0, -1.0, 0.0, 0.0, -1.0, 0.0, 0.0, -1.0, 0.0, 0.0, 1.0, 0.0, 0.0, 1.0, 0.0, 0.0, 1.0, 0.0, 0.0, 1.0, 0.0, -1.0, 0.0, 0.0, -1.0, 0.0, 0.0, -1.0, 0.0, 0.0, -1.0, 0.0, 0.0])] * 3)])
me_001 = bpy.data.meshes.new('큐브.001')
me_001.from_pydata([(-2.1, -2.97, -0.6002), (-2.1, 2.97, -0.6002), (-2.1, -2.97, -1.4), (-2.1, 2.97, -1.4), (2.1, -2.97, -0.6002), (2.1, 2.97, -0.6002), (2.1, -2.97, -1.4), (2.1, 2.97, -1.4)], [], [(4, 5, 1, 0), (6, 7, 5, 4), (2, 3, 7, 6), (2, 6, 4, 0), (7, 3, 1, 5), (0, 1, 3, 2)])
me_001.polygons.foreach_set('material_index', [2, 0, 3, 0, 0, 1])
_uv = me_001.uv_layers.new(name='UVMap')
_uv.uv.foreach_set('vector', [9.963e-05, 0.9969, 9.969e-05, -0.001499, 0.9999, -0.001499, 0.9999, 0.9969, 0.9999, 0.001642, 0.9999, 0.9978, 7.677e-05, 0.9978, 7.74e-05, 0.001642, 9.966e-05, 0.9974, 9.96e-05, 0.0008433, 0.9999, 0.0008433, 0.9999, 0.9974, 0.125, 0.5, 0.375, 0.5, 0.375, 0.75, 0.125, 0.75, 0.625, 0.5, 0.875, 0.5, 0.875, 0.75, 0.625, 0.75, 7.734e-05, 0.9968, 7.704e-05, -0.002505, 0.9999, -0.002504, 0.9999, 0.9968])
me_001.materials.append(mat_2301)
me_001.materials.append(mat_x)
me_001.materials.append(mat_2301_1)
me_001.materials.append(mat_2301_2)
me_001.update()
me_001.normals_split_custom_set([tuple(v) for v in zip(*[iter([0.0, 0.0, 1.0, 0.0, 0.0, 1.0, 0.0, 0.0, 1.0, 0.0, 0.0, 1.0, 1.0, 0.0, 0.0, 1.0, 0.0, 0.0, 1.0, 0.0, 0.0, 1.0, 0.0, 0.0, 0.0, 0.0, -1.0, 0.0, 0.0, -1.0, 0.0, 0.0, -1.0, 0.0, 0.0, -1.0, 0.0, -1.0, 0.0, 0.0, -1.0, 0.0, 0.0, -1.0, 0.0, 0.0, -1.0, 0.0, 0.0, 1.0, 0.0, 0.0, 1.0, 0.0, 0.0, 1.0, 0.0, 0.0, 1.0, 0.0, -1.0, 0.0, 0.0, -1.0, 0.0, 0.0, -1.0, 0.0, 0.0, -1.0, 0.0, 0.0])] * 3)])
me_002 = bpy.data.meshes.new('큐브.002')
me_002.from_pydata([(-2.1, -2.97, -0.6002), (-2.1, 2.97, -0.6002), (-2.1, -2.97, -1.4), (-2.1, 2.97, -1.4), (2.1, -2.97, -0.6002), (2.1, 2.97, -0.6002), (2.1, -2.97, -1.4), (2.1, 2.97, -1.4)], [], [(4, 5, 1, 0), (6, 7, 5, 4), (2, 3, 7, 6), (2, 6, 4, 0), (7, 3, 1, 5), (0, 1, 3, 2)])
me_002.polygons.foreach_set('material_index', [2, 0, 3, 0, 0, 1])
_uv = me_002.uv_layers.new(name='UVMap')
_uv.uv.foreach_set('vector', [9.963e-05, 0.9969, 9.969e-05, -0.001499, 0.9999, -0.001499, 0.9999, 0.9969, 0.9999, 0.001642, 0.9999, 0.9978, 7.677e-05, 0.9978, 7.74e-05, 0.001642, 9.966e-05, 0.9974, 9.96e-05, 0.0008433, 0.9999, 0.0008433, 0.9999, 0.9974, 0.125, 0.5, 0.375, 0.5, 0.375, 0.75, 0.125, 0.75, 0.625, 0.5, 0.875, 0.5, 0.875, 0.75, 0.625, 0.75, 7.734e-05, 0.9968, 7.704e-05, -0.002505, 0.9999, -0.002504, 0.9999, 0.9968])
me_002.materials.append(mat_2302)
me_002.materials.append(mat_x)
me_002.materials.append(mat_2302_1)
me_002.materials.append(mat_2302_2)
me_002.update()
me_002.normals_split_custom_set([tuple(v) for v in zip(*[iter([0.0, 0.0, 1.0, 0.0, 0.0, 1.0, 0.0, 0.0, 1.0, 0.0, 0.0, 1.0, 1.0, 0.0, 0.0, 1.0, 0.0, 0.0, 1.0, 0.0, 0.0, 1.0, 0.0, 0.0, 0.0, 0.0, -1.0, 0.0, 0.0, -1.0, 0.0, 0.0, -1.0, 0.0, 0.0, -1.0, 0.0, -1.0, 0.0, 0.0, -1.0, 0.0, 0.0, -1.0, 0.0, 0.0, -1.0, 0.0, 0.0, 1.0, 0.0, 0.0, 1.0, 0.0, 0.0, 1.0, 0.0, 0.0, 1.0, 0.0, -1.0, 0.0, 0.0, -1.0, 0.0, 0.0, -1.0, 0.0, 0.0, -1.0, 0.0, 0.0])] * 3)])
me_003 = bpy.data.meshes.new('큐브.003')
me_003.from_pydata([(-2.1, -2.97, -0.6002), (-2.1, 2.97, -0.6002), (-2.1, -2.97, -1.4), (-2.1, 2.97, -1.4), (2.1, -2.97, -0.6002), (2.1, 2.97, -0.6002), (2.1, -2.97, -1.4), (2.1, 2.97, -1.4)], [], [(4, 5, 1, 0), (6, 7, 5, 4), (2, 3, 7, 6), (2, 6, 4, 0), (7, 3, 1, 5), (0, 1, 3, 2)])
me_003.polygons.foreach_set('material_index', [2, 0, 3, 0, 0, 1])
_uv = me_003.uv_layers.new(name='UVMap')
_uv.uv.foreach_set('vector', [9.963e-05, 0.9969, 9.969e-05, -0.001499, 0.9999, -0.001499, 0.9999, 0.9969, 0.9999, 0.001642, 0.9999, 0.9978, 7.677e-05, 0.9978, 7.74e-05, 0.001642, 9.966e-05, 0.9974, 9.96e-05, 0.0008433, 0.9999, 0.0008433, 0.9999, 0.9974, 0.125, 0.5, 0.375, 0.5, 0.375, 0.75, 0.125, 0.75, 0.625, 0.5, 0.875, 0.5, 0.875, 0.75, 0.625, 0.75, 7.734e-05, 0.9968, 7.704e-05, -0.002505, 0.9999, -0.002504, 0.9999, 0.9968])
me_003.materials.append(mat_2303)
me_003.materials.append(mat_x)
me_003.materials.append(mat_2303_1)
me_003.materials.append(mat_2303_2)
me_003.update()
me_003.normals_split_custom_set([tuple(v) for v in zip(*[iter([0.0, 0.0, 1.0, 0.0, 0.0, 1.0, 0.0, 0.0, 1.0, 0.0, 0.0, 1.0, 1.0, 0.0, 0.0, 1.0, 0.0, 0.0, 1.0, 0.0, 0.0, 1.0, 0.0, 0.0, 0.0, 0.0, -1.0, 0.0, 0.0, -1.0, 0.0, 0.0, -1.0, 0.0, 0.0, -1.0, 0.0, -1.0, 0.0, 0.0, -1.0, 0.0, 0.0, -1.0, 0.0, 0.0, -1.0, 0.0, 0.0, 1.0, 0.0, 0.0, 1.0, 0.0, 0.0, 1.0, 0.0, 0.0, 1.0, 0.0, -1.0, 0.0, 0.0, -1.0, 0.0, 0.0, -1.0, 0.0, 0.0, -1.0, 0.0, 0.0])] * 3)])
me_004 = bpy.data.meshes.new('큐브.004')
me_004.from_pydata([(-2.1, -2.97, -0.6002), (-2.1, 2.97, -0.6002), (-2.1, -2.97, -1.4), (-2.1, 2.97, -1.4), (2.1, -2.97, -0.6002), (2.1, 2.97, -0.6002), (2.1, -2.97, -1.4), (2.1, 2.97, -1.4)], [], [(4, 5, 1, 0), (6, 7, 5, 4), (2, 3, 7, 6), (2, 6, 4, 0), (7, 3, 1, 5), (0, 1, 3, 2)])
me_004.polygons.foreach_set('material_index', [2, 0, 3, 0, 0, 1])
_uv = me_004.uv_layers.new(name='UVMap')
_uv.uv.foreach_set('vector', [9.963e-05, 0.9969, 9.969e-05, -0.001499, 0.9999, -0.001499, 0.9999, 0.9969, 0.9999, 0.001642, 0.9999, 0.9978, 7.677e-05, 0.9978, 7.74e-05, 0.001642, 9.966e-05, 0.9974, 9.96e-05, 0.0008433, 0.9999, 0.0008433, 0.9999, 0.9974, 0.125, 0.5, 0.375, 0.5, 0.375, 0.75, 0.125, 0.75, 0.625, 0.5, 0.875, 0.5, 0.875, 0.75, 0.625, 0.75, 7.734e-05, 0.9968, 7.704e-05, -0.002505, 0.9999, -0.002504, 0.9999, 0.9968])
me_004.materials.append(mat_2304)
me_004.materials.append(mat_x)
me_004.materials.append(mat_2304_1)
me_004.materials.append(mat_2304_2)
me_004.update()
me_004.normals_split_custom_set([tuple(v) for v in zip(*[iter([0.0, 0.0, 1.0, 0.0, 0.0, 1.0, 0.0, 0.0, 1.0, 0.0, 0.0, 1.0, 1.0, 0.0, 0.0, 1.0, 0.0, 0.0, 1.0, 0.0, 0.0, 1.0, 0.0, 0.0, 0.0, 0.0, -1.0, 0.0, 0.0, -1.0, 0.0, 0.0, -1.0, 0.0, 0.0, -1.0, 0.0, -1.0, 0.0, 0.0, -1.0, 0.0, 0.0, -1.0, 0.0, 0.0, -1.0, 0.0, 0.0, 1.0, 0.0, 0.0, 1.0, 0.0, 0.0, 1.0, 0.0, 0.0, 1.0, 0.0, -1.0, 0.0, 0.0, -1.0, 0.0, 0.0, -1.0, 0.0, 0.0, -1.0, 0.0, 0.0])] * 3)])
me_005 = bpy.data.meshes.new('큐브.005')
me_005.from_pydata([(-2.1, -2.97, -0.6002), (-2.1, 2.97, -0.6002), (-2.1, -2.97, -1.4), (-2.1, 2.97, -1.4), (2.1, -2.97, -0.6002), (2.1, 2.97, -0.6002), (2.1, -2.97, -1.4), (2.1, 2.97, -1.4)], [], [(4, 5, 1, 0), (6, 7, 5, 4), (2, 3, 7, 6), (2, 6, 4, 0), (7, 3, 1, 5), (0, 1, 3, 2)])
me_005.polygons.foreach_set('material_index', [2, 0, 3, 0, 0, 1])
_uv = me_005.uv_layers.new(name='UVMap')
_uv.uv.foreach_set('vector', [9.963e-05, 0.9969, 9.969e-05, -0.001499, 0.9999, -0.001499, 0.9999, 0.9969, 0.9999, 0.001642, 0.9999, 0.9978, 7.677e-05, 0.9978, 7.74e-05, 0.001642, 9.966e-05, 0.9974, 9.96e-05, 0.0008433, 0.9999, 0.0008433, 0.9999, 0.9974, 0.125, 0.5, 0.375, 0.5, 0.375, 0.75, 0.125, 0.75, 0.625, 0.5, 0.875, 0.5, 0.875, 0.75, 0.625, 0.75, 7.734e-05, 0.9968, 7.704e-05, -0.002505, 0.9999, -0.002504, 0.9999, 0.9968])
me_005.materials.append(mat_2305)
me_005.materials.append(mat_x)
me_005.materials.append(mat_2305_1)
me_005.materials.append(mat_2305_2)
me_005.update()
me_005.normals_split_custom_set([tuple(v) for v in zip(*[iter([0.0, 0.0, 1.0, 0.0, 0.0, 1.0, 0.0, 0.0, 1.0, 0.0, 0.0, 1.0, 1.0, 0.0, 0.0, 1.0, 0.0, 0.0, 1.0, 0.0, 0.0, 1.0, 0.0, 0.0, 0.0, 0.0, -1.0, 0.0, 0.0, -1.0, 0.0, 0.0, -1.0, 0.0, 0.0, -1.0, 0.0, -1.0, 0.0, 0.0, -1.0, 0.0, 0.0, -1.0, 0.0, 0.0, -1.0, 0.0, 0.0, 1.0, 0.0, 0.0, 1.0, 0.0, 0.0, 1.0, 0.0, 0.0, 1.0, 0.0, -1.0, 0.0, 0.0, -1.0, 0.0, 0.0, -1.0, 0.0, 0.0, -1.0, 0.0, 0.0])] * 3)])
me_009 = bpy.data.meshes.new('큐브.009')
me_009.from_pydata([(-2.1, -2.97, -0.6002), (-2.1, 2.97, -0.6002), (-2.1, -2.97, -1.4), (-2.1, 2.97, -1.4), (2.1, -2.97, -0.6002), (2.1, 2.97, -0.6002), (2.1, -2.97, -1.4), (2.1, 2.97, -1.4)], [], [(4, 5, 1, 0), (6, 7, 5, 4), (2, 3, 7, 6), (2, 6, 4, 0), (7, 3, 1, 5), (0, 1, 3, 2)])
me_009.polygons.foreach_set('material_index', [2, 0, 3, 0, 0, 1])
_uv = me_009.uv_layers.new(name='UVMap')
_uv.uv.foreach_set('vector', [9.963e-05, 0.9969, 9.969e-05, -0.001499, 0.9999, -0.001499, 0.9999, 0.9969, 0.9999, 0.001642, 0.9999, 0.9978, 7.677e-05, 0.9978, 7.74e-05, 0.001642, 9.966e-05, 0.9974, 9.96e-05, 0.0008433, 0.9999, 0.0008433, 0.9999, 0.9974, 0.125, 0.5, 0.375, 0.5, 0.375, 0.75, 0.125, 0.75, 0.625, 0.5, 0.875, 0.5, 0.875, 0.75, 0.625, 0.75, 7.734e-05, 0.9968, 7.704e-05, -0.002505, 0.9999, -0.002504, 0.9999, 0.9968])
me_009.materials.append(mat_2306)
me_009.materials.append(mat_x)
me_009.materials.append(mat_2306_1)
me_009.materials.append(mat_2306_2)
me_009.update()
me_009.normals_split_custom_set([tuple(v) for v in zip(*[iter([0.0, 0.0, 1.0, 0.0, 0.0, 1.0, 0.0, 0.0, 1.0, 0.0, 0.0, 1.0, 1.0, 0.0, 0.0, 1.0, 0.0, 0.0, 1.0, 0.0, 0.0, 1.0, 0.0, 0.0, 0.0, 0.0, -1.0, 0.0, 0.0, -1.0, 0.0, 0.0, -1.0, 0.0, 0.0, -1.0, 0.0, -1.0, 0.0, 0.0, -1.0, 0.0, 0.0, -1.0, 0.0, 0.0, -1.0, 0.0, 0.0, 1.0, 0.0, 0.0, 1.0, 0.0, 0.0, 1.0, 0.0, 0.0, 1.0, 0.0, -1.0, 0.0, 0.0, -1.0, 0.0, 0.0, -1.0, 0.0, 0.0, -1.0, 0.0, 0.0])] * 3)])
me_010 = bpy.data.meshes.new('큐브.010')
me_010.from_pydata([(-2.1, -2.97, -0.6002), (-2.1, 2.97, -0.6002), (-2.1, -2.97, -1.4), (-2.1, 2.97, -1.4), (2.1, -2.97, -0.6002), (2.1, 2.97, -0.6002), (2.1, -2.97, -1.4), (2.1, 2.97, -1.4)], [], [(4, 5, 1, 0), (6, 7, 5, 4), (2, 3, 7, 6), (2, 6, 4, 0), (7, 3, 1, 5), (0, 1, 3, 2)])
me_010.polygons.foreach_set('material_index', [2, 0, 3, 0, 0, 1])
_uv = me_010.uv_layers.new(name='UVMap')
_uv.uv.foreach_set('vector', [9.963e-05, 0.9969, 9.969e-05, -0.001499, 0.9999, -0.001499, 0.9999, 0.9969, 0.9999, 0.001642, 0.9999, 0.9978, 7.677e-05, 0.9978, 7.74e-05, 0.001642, 9.966e-05, 0.9974, 9.96e-05, 0.0008433, 0.9999, 0.0008433, 0.9999, 0.9974, 0.125, 0.5, 0.375, 0.5, 0.375, 0.75, 0.125, 0.75, 0.625, 0.5, 0.875, 0.5, 0.875, 0.75, 0.625, 0.75, 7.734e-05, 0.9968, 7.704e-05, -0.002505, 0.9999, -0.002504, 0.9999, 0.9968])
me_010.materials.append(mat_2307)
me_010.materials.append(mat_x)
me_010.materials.append(mat_2307_1)
me_010.materials.append(mat_2307_2)
me_010.update()
me_010.normals_split_custom_set([tuple(v) for v in zip(*[iter([0.0, 0.0, 1.0, 0.0, 0.0, 1.0, 0.0, 0.0, 1.0, 0.0, 0.0, 1.0, 1.0, 0.0, 0.0, 1.0, 0.0, 0.0, 1.0, 0.0, 0.0, 1.0, 0.0, 0.0, 0.0, 0.0, -1.0, 0.0, 0.0, -1.0, 0.0, 0.0, -1.0, 0.0, 0.0, -1.0, 0.0, -1.0, 0.0, 0.0, -1.0, 0.0, 0.0, -1.0, 0.0, 0.0, -1.0, 0.0, 0.0, 1.0, 0.0, 0.0, 1.0, 0.0, 0.0, 1.0, 0.0, 0.0, 1.0, 0.0, -1.0, 0.0, 0.0, -1.0, 0.0, 0.0, -1.0, 0.0, 0.0, -1.0, 0.0, 0.0])] * 3)])
me_011 = bpy.data.meshes.new('큐브.011')
me_011.from_pydata([(-2.1, -2.97, -0.6002), (-2.1, 2.97, -0.6002), (-2.1, -2.97, -1.4), (-2.1, 2.97, -1.4), (2.1, -2.97, -0.6002), (2.1, 2.97, -0.6002), (2.1, -2.97, -1.4), (2.1, 2.97, -1.4)], [], [(4, 5, 1, 0), (6, 7, 5, 4), (2, 3, 7, 6), (2, 6, 4, 0), (7, 3, 1, 5), (0, 1, 3, 2)])
me_011.polygons.foreach_set('material_index', [2, 0, 3, 0, 0, 1])
_uv = me_011.uv_layers.new(name='UVMap')
_uv.uv.foreach_set('vector', [9.963e-05, 0.9969, 9.969e-05, -0.001499, 0.9999, -0.001499, 0.9999, 0.9969, 0.9999, 0.001642, 0.9999, 0.9978, 7.677e-05, 0.9978, 7.74e-05, 0.001642, 9.966e-05, 0.9974, 9.96e-05, 0.0008433, 0.9999, 0.0008433, 0.9999, 0.9974, 0.125, 0.5, 0.375, 0.5, 0.375, 0.75, 0.125, 0.75, 0.625, 0.5, 0.875, 0.5, 0.875, 0.75, 0.625, 0.75, 7.734e-05, 0.9968, 7.704e-05, -0.002505, 0.9999, -0.002504, 0.9999, 0.9968])
me_011.materials.append(mat_2308)
me_011.materials.append(mat_x)
me_011.materials.append(mat_2308_1)
me_011.materials.append(mat_2308_2)
me_011.update()
me_011.normals_split_custom_set([tuple(v) for v in zip(*[iter([0.0, 0.0, 1.0, 0.0, 0.0, 1.0, 0.0, 0.0, 1.0, 0.0, 0.0, 1.0, 1.0, 0.0, 0.0, 1.0, 0.0, 0.0, 1.0, 0.0, 0.0, 1.0, 0.0, 0.0, 0.0, 0.0, -1.0, 0.0, 0.0, -1.0, 0.0, 0.0, -1.0, 0.0, 0.0, -1.0, 0.0, -1.0, 0.0, 0.0, -1.0, 0.0, 0.0, -1.0, 0.0, 0.0, -1.0, 0.0, 0.0, 1.0, 0.0, 0.0, 1.0, 0.0, 0.0, 1.0, 0.0, 0.0, 1.0, 0.0, -1.0, 0.0, 0.0, -1.0, 0.0, 0.0, -1.0, 0.0, 0.0, -1.0, 0.0, 0.0])] * 3)])
me_012 = bpy.data.meshes.new('큐브.012')
me_012.from_pydata([(-2.1, -2.97, -0.6002), (-2.1, 2.97, -0.6002), (-2.1, -2.97, -1.4), (-2.1, 2.97, -1.4), (2.1, -2.97, -0.6002), (2.1, 2.97, -0.6002), (2.1, -2.97, -1.4), (2.1, 2.97, -1.4)], [], [(4, 5, 1, 0), (6, 7, 5, 4), (2, 3, 7, 6), (2, 6, 4, 0), (7, 3, 1, 5), (0, 1, 3, 2)])
me_012.polygons.foreach_set('material_index', [2, 0, 3, 0, 0, 1])
_uv = me_012.uv_layers.new(name='UVMap')
_uv.uv.foreach_set('vector', [9.963e-05, 0.9969, 9.969e-05, -0.001499, 0.9999, -0.001499, 0.9999, 0.9969, 0.9999, 0.001642, 0.9999, 0.9978, 7.677e-05, 0.9978, 7.74e-05, 0.001642, 9.966e-05, 0.9974, 9.96e-05, 0.0008433, 0.9999, 0.0008433, 0.9999, 0.9974, 0.125, 0.5, 0.375, 0.5, 0.375, 0.75, 0.125, 0.75, 0.625, 0.5, 0.875, 0.5, 0.875, 0.75, 0.625, 0.75, 7.734e-05, 0.9968, 7.704e-05, -0.002505, 0.9999, -0.002504, 0.9999, 0.9968])
me_012.materials.append(mat_2309)
me_012.materials.append(mat_x)
me_012.materials.append(mat_2309_1)
me_012.materials.append(mat_2309_2)
me_012.update()
me_012.normals_split_custom_set([tuple(v) for v in zip(*[iter([0.0, 0.0, 1.0, 0.0, 0.0, 1.0, 0.0, 0.0, 1.0, 0.0, 0.0, 1.0, 1.0, 0.0, 0.0, 1.0, 0.0, 0.0, 1.0, 0.0, 0.0, 1.0, 0.0, 0.0, 0.0, 0.0, -1.0, 0.0, 0.0, -1.0, 0.0, 0.0, -1.0, 0.0, 0.0, -1.0, 0.0, -1.0, 0.0, 0.0, -1.0, 0.0, 0.0, -1.0, 0.0, 0.0, -1.0, 0.0, 0.0, 1.0, 0.0, 0.0, 1.0, 0.0, 0.0, 1.0, 0.0, 0.0, 1.0, 0.0, -1.0, 0.0, 0.0, -1.0, 0.0, 0.0, -1.0, 0.0, 0.0, -1.0, 0.0, 0.0])] * 3)])
me_013 = bpy.data.meshes.new('큐브.013')
me_013.from_pydata([(-2.1, -2.97, -0.6002), (-2.1, 2.97, -0.6002), (-2.1, -2.97, -1.4), (-2.1, 2.97, -1.4), (2.1, -2.97, -0.6002), (2.1, 2.97, -0.6002), (2.1, -2.97, -1.4), (2.1, 2.97, -1.4)], [], [(4, 5, 1, 0), (6, 7, 5, 4), (2, 3, 7, 6), (2, 6, 4, 0), (7, 3, 1, 5), (0, 1, 3, 2)])
me_013.polygons.foreach_set('material_index', [2, 0, 3, 0, 0, 1])
_uv = me_013.uv_layers.new(name='UVMap')
_uv.uv.foreach_set('vector', [9.963e-05, 0.9969, 9.969e-05, -0.001499, 0.9999, -0.001499, 0.9999, 0.9969, 0.9999, 0.001642, 0.9999, 0.9978, 7.677e-05, 0.9978, 7.74e-05, 0.001642, 9.966e-05, 0.9974, 9.96e-05, 0.0008433, 0.9999, 0.0008433, 0.9999, 0.9974, 0.125, 0.5, 0.375, 0.5, 0.375, 0.75, 0.125, 0.75, 0.625, 0.5, 0.875, 0.5, 0.875, 0.75, 0.625, 0.75, 7.734e-05, 0.9968, 7.704e-05, -0.002505, 0.9999, -0.002504, 0.9999, 0.9968])
me_013.materials.append(mat_2310)
me_013.materials.append(mat_x)
me_013.materials.append(mat_2310_1)
me_013.materials.append(mat_2310_2)
me_013.update()
me_013.normals_split_custom_set([tuple(v) for v in zip(*[iter([0.0, 0.0, 1.0, 0.0, 0.0, 1.0, 0.0, 0.0, 1.0, 0.0, 0.0, 1.0, 1.0, 0.0, 0.0, 1.0, 0.0, 0.0, 1.0, 0.0, 0.0, 1.0, 0.0, 0.0, 0.0, 0.0, -1.0, 0.0, 0.0, -1.0, 0.0, 0.0, -1.0, 0.0, 0.0, -1.0, 0.0, -1.0, 0.0, 0.0, -1.0, 0.0, 0.0, -1.0, 0.0, 0.0, -1.0, 0.0, 0.0, 1.0, 0.0, 0.0, 1.0, 0.0, 0.0, 1.0, 0.0, 0.0, 1.0, 0.0, -1.0, 0.0, 0.0, -1.0, 0.0, 0.0, -1.0, 0.0, 0.0, -1.0, 0.0, 0.0])] * 3)])
me_014 = bpy.data.meshes.new('큐브.014')
me_014.from_pydata([(-2.1, -2.97, -0.6002), (-2.1, 2.97, -0.6002), (-2.1, -2.97, -1.4), (-2.1, 2.97, -1.4), (2.1, -2.97, -0.6002), (2.1, 2.97, -0.6002), (2.1, -2.97, -1.4), (2.1, 2.97, -1.4)], [], [(4, 5, 1, 0), (6, 7, 5, 4), (2, 3, 7, 6), (2, 6, 4, 0), (7, 3, 1, 5), (0, 1, 3, 2)])
me_014.polygons.foreach_set('material_index', [2, 0, 3, 0, 0, 1])
_uv = me_014.uv_layers.new(name='UVMap')
_uv.uv.foreach_set('vector', [9.963e-05, 0.9969, 9.969e-05, -0.001499, 0.9999, -0.001499, 0.9999, 0.9969, 0.9999, 0.001642, 0.9999, 0.9978, 7.677e-05, 0.9978, 7.74e-05, 0.001642, 9.966e-05, 0.9974, 9.96e-05, 0.0008433, 0.9999, 0.0008433, 0.9999, 0.9974, 0.125, 0.5, 0.375, 0.5, 0.375, 0.75, 0.125, 0.75, 0.625, 0.5, 0.875, 0.5, 0.875, 0.75, 0.625, 0.75, 7.734e-05, 0.9968, 7.704e-05, -0.002505, 0.9999, -0.002504, 0.9999, 0.9968])
me_014.materials.append(mat_2311)
me_014.materials.append(mat_x)
me_014.materials.append(mat_2311_1)
me_014.materials.append(mat_2311_2)
me_014.update()
me_014.normals_split_custom_set([tuple(v) for v in zip(*[iter([0.0, 0.0, 1.0, 0.0, 0.0, 1.0, 0.0, 0.0, 1.0, 0.0, 0.0, 1.0, 1.0, 0.0, 0.0, 1.0, 0.0, 0.0, 1.0, 0.0, 0.0, 1.0, 0.0, 0.0, 0.0, 0.0, -1.0, 0.0, 0.0, -1.0, 0.0, 0.0, -1.0, 0.0, 0.0, -1.0, 0.0, -1.0, 0.0, 0.0, -1.0, 0.0, 0.0, -1.0, 0.0, 0.0, -1.0, 0.0, 0.0, 1.0, 0.0, 0.0, 1.0, 0.0, 0.0, 1.0, 0.0, 0.0, 1.0, 0.0, -1.0, 0.0, 0.0, -1.0, 0.0, 0.0, -1.0, 0.0, 0.0, -1.0, 0.0, 0.0])] * 3)])
me_015 = bpy.data.meshes.new('큐브.015')
me_015.from_pydata([(-2.1, -2.97, -0.6002), (-2.1, 2.97, -0.6002), (-2.1, -2.97, -1.4), (-2.1, 2.97, -1.4), (2.1, -2.97, -0.6002), (2.1, 2.97, -0.6002), (2.1, -2.97, -1.4), (2.1, 2.97, -1.4)], [], [(4, 5, 1, 0), (6, 7, 5, 4), (2, 3, 7, 6), (2, 6, 4, 0), (7, 3, 1, 5), (0, 1, 3, 2)])
me_015.polygons.foreach_set('material_index', [2, 0, 3, 0, 0, 1])
_uv = me_015.uv_layers.new(name='UVMap')
_uv.uv.foreach_set('vector', [9.963e-05, 0.9969, 9.969e-05, -0.001499, 0.9999, -0.001499, 0.9999, 0.9969, 0.9999, 0.001642, 0.9999, 0.9978, 7.677e-05, 0.9978, 7.74e-05, 0.001642, 9.966e-05, 0.9974, 9.96e-05, 0.0008433, 0.9999, 0.0008433, 0.9999, 0.9974, 0.125, 0.5, 0.375, 0.5, 0.375, 0.75, 0.125, 0.75, 0.625, 0.5, 0.875, 0.5, 0.875, 0.75, 0.625, 0.75, 7.734e-05, 0.9968, 7.704e-05, -0.002505, 0.9999, -0.002504, 0.9999, 0.9968])
me_015.materials.append(mat_2312)
me_015.materials.append(mat_x)
me_015.materials.append(mat_2312_1)
me_015.materials.append(mat_2312_2)
me_015.update()
me_015.normals_split_custom_set([tuple(v) for v in zip(*[iter([0.0, 0.0, 1.0, 0.0, 0.0, 1.0, 0.0, 0.0, 1.0, 0.0, 0.0, 1.0, 1.0, 0.0, 0.0, 1.0, 0.0, 0.0, 1.0, 0.0, 0.0, 1.0, 0.0, 0.0, 0.0, 0.0, -1.0, 0.0, 0.0, -1.0, 0.0, 0.0, -1.0, 0.0, 0.0, -1.0, 0.0, -1.0, 0.0, 0.0, -1.0, 0.0, 0.0, -1.0, 0.0, 0.0, -1.0, 0.0, 0.0, 1.0, 0.0, 0.0, 1.0, 0.0, 0.0, 1.0, 0.0, 0.0, 1.0, 0.0, -1.0, 0.0, 0.0, -1.0, 0.0, 0.0, -1.0, 0.0, 0.0, -1.0, 0.0, 0.0])] * 3)])

# ---- objects
ob_area = bpy.data.objects.new('Area', light_area)
ob_camera = bpy.data.objects.new('Camera', cam_camera_001)
ob_spot = bpy.data.objects.new('Spot', light_spot)
ob_area_001 = bpy.data.objects.new('Area.001', light_area_001)
ob_2403 = bpy.data.objects.new('2403', me_006)
ob_2401 = bpy.data.objects.new('2401', me_007)
ob_2402 = bpy.data.objects.new('2402', me_008)
ob_2301 = bpy.data.objects.new('2301', me_001)
ob_2302 = bpy.data.objects.new('2302', me_002)
ob_2303 = bpy.data.objects.new('2303', me_003)
ob_2304 = bpy.data.objects.new('2304', me_004)
ob_2305 = bpy.data.objects.new('2305', me_005)
ob_2306 = bpy.data.objects.new('2306', me_009)
ob_2307 = bpy.data.objects.new('2307', me_010)
ob_2308 = bpy.data.objects.new('2308', me_011)
ob_2309 = bpy.data.objects.new('2309', me_012)
ob_2310 = bpy.data.objects.new('2310', me_013)
ob_2311 = bpy.data.objects.new('2311', me_014)
ob_2312 = bpy.data.objects.new('2312', me_015)

# ---- transforms, parenting, visibility, modifiers, constraints
ob_area.location = (-6.205, -6.251, 7.661)
ob_area.rotation_euler = (6.206e-08, -0.8175, 0.7546)
ob_camera.location = (0.0, -8.441, 0.0)
ob_camera.rotation_euler = (1.571, -0.0, -0.0)
ob_spot.location = (4.14, 5.041, 1.948)
ob_spot.rotation_euler = (-1.303, -1.49e-08, -0.6511)
ob_area_001.location = (6.236, -6.251, 7.661)
ob_area_001.rotation_euler = (6.206e-08, -0.8175, 2.325)
ob_2403.location = (0.4898, 0.0, 0.0)
ob_2403.rotation_euler = (1.571, 3.142, 0.7037)
ob_2403.scale = (0.8627, 0.7843, 0.4314)
ob_2401.location = (0.4898, 0.0, 0.0)
ob_2401.rotation_euler = (1.571, 3.142, 0.7037)
ob_2401.scale = (0.8627, 0.7843, 0.4314)
ob_2402.location = (0.4898, 0.0, 0.0)
ob_2402.rotation_euler = (1.571, 3.142, 0.7037)
ob_2402.scale = (0.8627, 0.7843, 0.4314)
ob_2301.location = (0.4898, 0.0, 0.0)
ob_2301.rotation_euler = (1.571, 3.142, 0.7037)
ob_2301.scale = (0.8627, 0.7843, 0.4314)
ob_2302.location = (0.4898, 0.0, 0.0)
ob_2302.rotation_euler = (1.571, 3.142, 0.7037)
ob_2302.scale = (0.8627, 0.7843, 0.4314)
ob_2303.location = (0.4898, 0.0, 0.0)
ob_2303.rotation_euler = (1.571, 3.142, 0.7037)
ob_2303.scale = (0.8627, 0.7843, 0.4314)
ob_2304.location = (0.4898, 0.0, 0.0)
ob_2304.rotation_euler = (1.571, 3.142, 0.7037)
ob_2304.scale = (0.8627, 0.7843, 0.4314)
ob_2305.location = (0.4898, 0.0, 0.0)
ob_2305.rotation_euler = (1.571, 3.142, 0.7037)
ob_2305.scale = (0.8627, 0.7843, 0.4314)
ob_2306.location = (0.4898, 0.0, 0.0)
ob_2306.rotation_euler = (1.571, 3.142, 0.7037)
ob_2306.scale = (0.8627, 0.7843, 0.4314)
ob_2307.location = (0.4898, 0.0, 0.0)
ob_2307.rotation_euler = (1.571, 3.142, 0.7037)
ob_2307.scale = (0.8627, 0.7843, 0.4314)
ob_2308.location = (0.4898, 0.0, 0.0)
ob_2308.rotation_euler = (1.571, 3.142, 0.7037)
ob_2308.scale = (0.8627, 0.7843, 0.4314)
ob_2309.location = (0.4898, 0.0, 0.0)
ob_2309.rotation_euler = (1.571, 3.142, 0.7037)
ob_2309.scale = (0.8627, 0.7843, 0.4314)
ob_2310.location = (0.4898, 0.0, 0.0)
ob_2310.rotation_euler = (1.571, 3.142, 0.7037)
ob_2310.scale = (0.8627, 0.7843, 0.4314)
ob_2311.location = (0.4898, 0.0, 0.0)
ob_2311.rotation_euler = (1.571, 3.142, 0.7037)
ob_2311.scale = (0.8627, 0.7843, 0.4314)
ob_2312.location = (0.4898, 0.0, 0.0)
ob_2312.rotation_euler = (1.571, 3.142, 0.7037)
ob_2312.scale = (0.8627, 0.7843, 0.4314)

# ---- collection membership
col_collection.objects.link(ob_area)
col_collection.objects.link(ob_camera)
col_collection.objects.link(ob_spot)
col_collection.objects.link(ob_area_001)
col_collection.objects.link(ob_2403)
col_collection.objects.link(ob_2401)
col_collection.objects.link(ob_2402)
col_collection.objects.link(ob_2301)
col_collection.objects.link(ob_2302)
col_collection.objects.link(ob_2303)
col_collection.objects.link(ob_2304)
col_collection.objects.link(ob_2305)
col_collection.objects.link(ob_2306)
col_collection.objects.link(ob_2307)
col_collection.objects.link(ob_2308)
col_collection.objects.link(ob_2309)
col_collection.objects.link(ob_2310)
col_collection.objects.link(ob_2311)
col_collection.objects.link(ob_2312)

# ---- scene / render settings (as saved in the file)
scene.camera = ob_camera
scene.frame_start = 1; scene.frame_end = 250; scene.frame_set(0)
scene.render.engine = 'CYCLES'
scene.render.image_settings.color_depth = '16'
scene.render.resolution_x = 1200
scene.render.resolution_y = 2000
scene.render.film_transparent = True
scene.cycles.samples = 120
scene.cycles.sampling_pattern = 'TABULATED_SOBOL'
scene.cycles.use_light_tree = False
scene.cycles.film_transparent_glass = True
scene.view_settings.look = 'High Contrast'
scene.view_settings.view_transform = 'Filmic'
bpy.context.view_layer.update()

